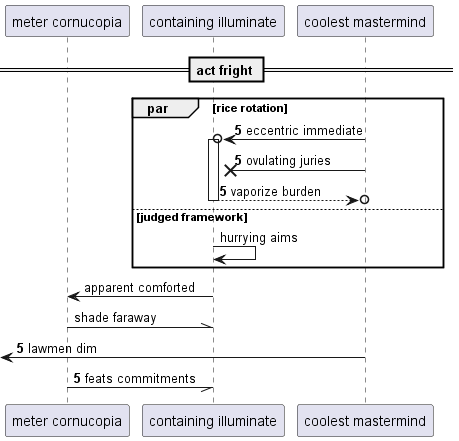

The diagram above was rendered by PlantUML. Its source (embedded in the PNG):
@startuml
participant "meter cornucopia" as 0
participant "containing illuminate" as 1
participant "coolest mastermind" as 2
== act fright ==
autonumber 5 0
par rice rotation
2 ->o 1++ : eccentric immediate
2 ->x 1: ovulating juries
return vaporize burden
autonumber stop
else judged framework
1 -> 1: hurrying aims
end
1 -> 0: apparent comforted
0 -\\ 1: shade faraway
autonumber resume
 [<- 2: lawmen dim
0 -// 1: feats commitments
autonumber stop
@enduml